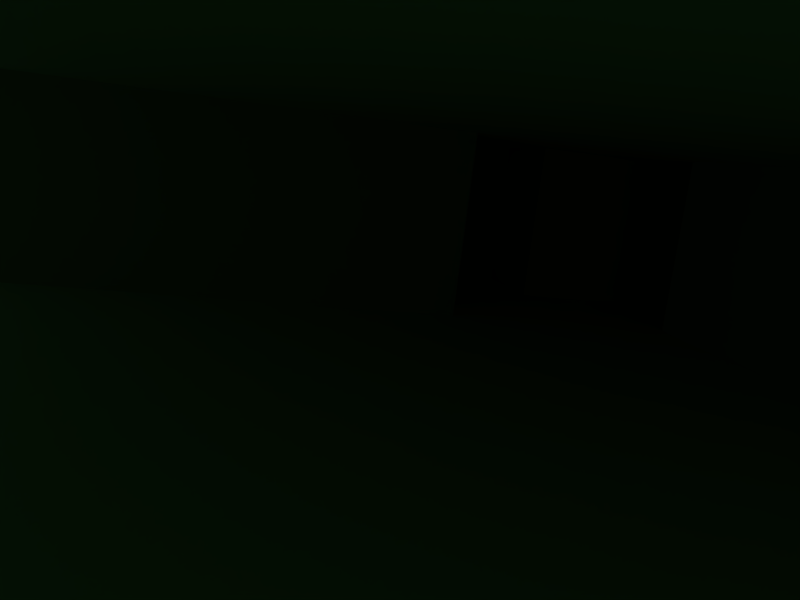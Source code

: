 # Source: dungeon1.blend  (saved by Blender 2.49.0; exported with 4.5.12 LTS)
import bpy
from mathutils import Matrix  # noqa: F401  (used for matrix-valued properties, if any)

bpy.ops.wm.read_factory_settings(use_empty=True)
scene = bpy.context.scene
scene.name = 'Scene'

# ---- collections
col_collection_1 = bpy.data.collections.new('Collection 1'); scene.collection.children.link(col_collection_1)

# ---- materials (node trees are filled in below, after node groups)
mat_material = bpy.data.materials.new('Material')
mat_material.alpha_threshold = 0.0
mat_material.preview_render_type = 'FLAT'
mat_material.diffuse_color = (0.5358, 0.442, 0.08836, 1.0)
mat_material.specular_color = (0.0, 0.0, 0.0)
mat_material.roughness = 0.5
mat_material.line_color = (0.0, 0.0, 0.0, 1.0)
mat_material_001 = bpy.data.materials.new('Material.001')
mat_material_001.alpha_threshold = 0.0
mat_material_001.preview_render_type = 'FLAT'
mat_material_001.diffuse_color = (0.7845, 0.7719, 0.2432, 1.0)
mat_material_001.specular_color = (0.5279, 0.6084, 0.1154)
mat_material_001.roughness = 0.5
mat_material_001.line_color = (0.0, 0.0, 0.0, 1.0)

# ---- material node trees

# ---- world
world_world = bpy.data.worlds.new('World'); scene.world = world_world
world_world.color = (0.05656, 0.2208, 0.4)
world_world.use_sun_shadow = False
world_world.sun_shadow_jitter_overblur = 0.0
world_world.cycles.sampling_method = 'MANUAL'
world_world.cycles.sample_map_resolution = 256

# ---- cameras
cam_camera = bpy.data.cameras.new('Camera')
cam_camera.passepartout_alpha = 0.2
cam_camera.clip_end = 100.0
cam_camera.lens = 35.0
cam_camera.ortho_scale = 7.314
cam_camera.show_passepartout = False
cam_camera.show_safe_areas = True
cam_camera.dof.focus_distance = 0.0
cam_camera.dof.aperture_fstop = 128.0

# ---- lights
light_lamp = bpy.data.lights.new('Lamp', 'POINT')
light_lamp.transmission_factor = 0.0
light_lamp.energy = 100.0
light_lamp.shadow_buffer_clip_start = 0.5
light_lamp.shadow_soft_size = 1.0
light_lamp.shadow_maximum_resolution = 0.006
light_lamp.use_absolute_resolution = True
light_lamp.cycles.use_multiple_importance_sampling = False

# ---- meshes
me_dungeon = bpy.data.meshes.new('Dungeon')
me_dungeon.from_pydata([(-0.866, 0.04842, 1.634), (-0.866, 0.04842, 7.667), (0.08001, 0.04842, 7.667), (0.08001, 0.04842, 5.527), (0.08001, 0.04842, 4.699), (1.234, 0.04842, 5.527), (1.234, 0.04842, 4.699), (0.08001, 0.04842, 2.611), (1.234, 0.04842, 2.611), (2.975, 0.04842, 1.634), (2.975, 0.04842, -1.322), (-0.9007, 0.04842, -1.322), (4.016, 0.04842, -1.322), (5.881, 0.04842, -1.322), (-0.9007, 0.04842, -6.956), (5.881, 0.04842, -5.938), (7.589, 0.04842, -6.956), (1.234, 0.04842, 9.417), (2.195, 0.04842, 9.417), (2.195, 0.04842, 5.482), (5.678, 0.04842, 5.482), (5.678, 0.04842, 12.24), (6.458, 0.04842, 12.24), (6.458, 0.04842, 4.699), (2.204, 0.04842, 4.699), (2.204, 0.04842, 2.582), (4.016, 0.04842, 2.582), (6.5, 0.04842, -5.938), (7.589, 0.04842, 0.1867), (6.5, 0.04842, 1.205), (8.284, 0.04842, 0.1867), (9.693, 0.04842, 1.205), (8.284, 0.04842, -8.431), (9.693, 0.04842, -7.412), (16.82, 0.04842, -8.431), (11.15, 0.04842, -6.878), (11.44, 0.04842, -2.152), (18.43, 0.04842, -1.177), (-0.866, 2.805, 1.634), (-0.866, 2.805, 7.667), (0.08001, 2.805, 7.667), (0.08001, 2.805, 5.527), (1.234, 2.805, 5.527), (0.08001, 2.805, 4.699), (1.234, 2.805, 4.699), (0.08001, 2.805, 2.611), (1.234, 2.805, 2.611), (2.975, 2.805, 1.634), (2.975, 2.805, -1.322), (-0.9007, 2.805, -1.322), (4.016, 2.805, -1.322), (5.881, 2.805, -1.322), (-0.9007, 2.805, -6.956), (5.881, 2.805, -5.938), (7.589, 2.805, -6.956), (1.234, 2.805, 9.417), (2.195, 2.805, 9.417), (2.195, 2.805, 5.482), (5.678, 2.805, 5.482), (5.678, 2.805, 12.24), (6.458, 2.805, 12.24), (6.458, 2.805, 4.699), (2.204, 2.805, 4.699), (2.204, 2.805, 2.582), (4.016, 2.805, 2.582), (6.5, 2.805, -5.938), (7.589, 2.805, 0.1867), (6.5, 2.805, 1.205), (8.284, 2.805, 0.1867), (9.693, 2.805, 1.205), (8.284, 2.805, -8.431), (9.693, 2.805, -7.412), (16.82, 2.805, -8.431), (11.15, 2.805, -6.878), (11.44, 2.805, -2.152), (18.43, 2.805, -1.177), (19.21, 0.06485, -9.739), (19.21, 0.06485, 13.48), (-4.013, 0.06485, 13.48), (-4.013, 0.06485, -9.739), (-4.013, 2.756, -9.739), (-4.013, 2.756, 13.48), (19.21, 2.756, 13.48), (19.21, 2.756, -9.739)], [], [(1, 0, 38, 39), (2, 1, 39, 40), (3, 2, 40, 41), (5, 3, 41, 42), (6, 44, 43, 4), (7, 4, 43, 45), (8, 46, 44, 6), (8, 7, 45, 46), (38, 0, 9, 47), (10, 48, 47, 9), (11, 49, 48, 10), (13, 12, 50, 51), (14, 52, 49, 11), (15, 13, 51, 53), (16, 54, 52, 14), (17, 5, 42, 55), (18, 17, 55, 56), (19, 18, 56, 57), (20, 19, 57, 58), (21, 20, 58, 59), (22, 21, 59, 60), (23, 22, 60, 61), (24, 23, 61, 62), (25, 24, 62, 63), (26, 25, 63, 64), (26, 64, 50, 12), (27, 15, 53, 65), (28, 66, 54, 16), (29, 27, 65, 67), (30, 68, 66, 28), (31, 29, 67, 69), (32, 70, 68, 30), (33, 31, 69, 71), (34, 72, 70, 32), (35, 33, 71, 73), (35, 73, 74, 36), (34, 37, 75, 72), (36, 74, 75, 37), (78, 77, 76, 79), (81, 80, 83, 82)])
me_dungeon.polygons.foreach_set('material_index', [0, 0, 0, 0, 0, 0, 0, 0, 0, 0, 0, 0, 0, 0, 0, 0, 0, 0, 0, 0, 0, 0, 0, 0, 0, 0, 0, 0, 0, 0, 0, 0, 0, 0, 0, 0, 0, 0, 1, 1])
_uv = me_dungeon.uv_layers.new(name='UVTex')
_uv.uv.foreach_set('vector', [0.7154, 0.4613, 0.9012, 0.4613, 0.9012, 0.5462, 0.7154, 0.5462, 0.7599, 0.8003, 0.7891, 0.8003, 0.7891, 0.8853, 0.7599, 0.8853, 0.531, 0.9512, 0.531, 0.8853, 0.6159, 0.8853, 0.6159, 0.9512, 0.7154, 0.3765, 0.7154, 0.3409, 0.8003, 0.3409, 0.8003, 0.3765, 0.9591, 0.08494, 0.9591, 0.1699, 0.9236, 0.1699, 0.9236, 0.08494, 0.889, 0.2548, 0.889, 0.1905, 0.9739, 0.1905, 0.9739, 0.2548, 0.9783, 0.8576, 0.9783, 0.9425, 0.914, 0.9425, 0.914, 0.8576, 0.675, 0.986, 0.675, 0.9505, 0.7599, 0.9505, 0.7599, 0.986, 0.4127, 0.9702, 0.4127, 0.8853, 0.531, 0.8853, 0.531, 0.9702, 0.1243, 0.8853, 0.1243, 0.9702, 0.03321, 0.9702, 0.03321, 0.8853, 0.9862, 0.5462, 0.9012, 0.5462, 0.9012, 0.4268, 0.9862, 0.4268, 0.7941, 1.0, 0.7941, 0.9425, 0.8791, 0.9425, 0.8791, 1.0, 0.889, 0.1699, 0.889, 0.2548, 0.7154, 0.2548, 0.7154, 0.1699, 0.7941, 0.8576, 0.7941, 0.7154, 0.8791, 0.7154, 0.8791, 0.8576, 0.531, 0.8003, 0.531, 0.8853, 0.2694, 0.8853, 0.2694, 0.8003, 0.7941, 0.8576, 0.914, 0.8576, 0.914, 0.9425, 0.7941, 0.9425, 7.345e-09, 0.8003, 0.0296, 0.8003, 0.0296, 0.8853, 0.0, 0.8853, 0.8465, 0.3761, 0.8465, 0.2548, 0.9314, 0.2548, 0.9314, 0.3761, 0.2694, 0.9926, 0.2694, 0.8853, 0.3544, 0.8853, 0.3544, 0.9926, 0.7154, 0.08494, 0.9236, 0.08494, 0.9236, 0.1699, 0.7154, 0.1699, 0.9314, 0.2911, 0.9554, 0.2911, 0.9554, 0.3761, 0.9314, 0.3761, 0.2655, 0.8853, 0.03321, 0.8853, 0.03321, 0.8003, 0.2655, 0.8003, 0.7154, 0.2548, 0.8465, 0.2548, 0.8465, 0.3397, 0.7154, 0.3397, 0.675, 0.9505, 0.675, 0.8853, 0.7599, 0.8853, 0.7599, 0.9505, 0.8791, 0.9984, 0.8791, 0.9425, 0.964, 0.9425, 0.964, 0.9984, 0.964, 0.8357, 0.8791, 0.8357, 0.8791, 0.7154, 0.964, 0.7154, 0.3936, 0.8853, 0.4127, 0.8853, 0.4127, 0.9702, 0.3936, 0.9702, 0.7154, 0.08494, 0.7154, 0.0, 0.9355, 0.0, 0.9355, 0.08494, 0.7154, 0.6305, 0.9355, 0.6305, 0.9355, 0.7154, 0.7154, 0.7154, 0.9569, 0.6305, 0.9569, 0.7154, 0.9355, 0.7154, 0.9355, 0.6305, 0.2655, 0.9702, 0.1671, 0.9702, 0.1671, 0.8853, 0.2655, 0.8853, 0.2655, 0.7154, 0.2655, 0.8003, 0.0, 0.8003, 0.0, 0.7154, 0.531, 0.8003, 0.2655, 0.8003, 0.2655, 0.7154, 0.531, 0.7154, 0.7941, 0.7154, 0.7941, 0.8003, 0.531, 0.8003, 0.531, 0.7154, 0.8611, 0.4235, 0.8611, 0.3765, 0.9448, 0.3765, 0.9448, 0.4235, 0.8611, 0.3765, 0.8611, 0.4613, 0.7154, 0.4613, 0.7154, 0.3765, 0.7599, 0.8853, 0.531, 0.8853, 0.531, 0.8003, 0.7599, 0.8003, 0.7154, 0.6305, 0.7154, 0.5462, 0.9309, 0.5462, 0.9309, 0.6305, 0.7154, 0.7154, 0.0, 0.7154, 1.175e-07, 2.938e-08, 0.7154, 0.0, 0.0, 0.0, 0.5, 7.187e-08, 0.5, 0.5, 4.107e-08, 0.5])
me_dungeon.materials.append(mat_material)
me_dungeon.materials.append(mat_material_001)
me_dungeon.use_remesh_preserve_volume = False
me_dungeon.use_remesh_preserve_attributes = False
me_dungeon.use_mirror_vertex_groups = False
me_dungeon.update()

# ---- objects
ob_lamp = bpy.data.objects.new('Lamp', light_lamp)
ob_dungeon = bpy.data.objects.new('Dungeon', me_dungeon)
ob_camera = bpy.data.objects.new('Camera', cam_camera)

# ---- transforms, parenting, visibility, modifiers, constraints
ob_lamp.location = (-0.3888, -0.4833, 1.839)
ob_lamp.lock_rotations_4d = False
ob_lamp.empty_display_type = 'ARROWS'
ob_lamp.lineart.crease_threshold = 0.0
ob_dungeon.location = (-0.004163, 0.126, 0.7251)
ob_dungeon.rotation_euler = (1.571, -0.0, 0.0)
ob_dungeon.lock_rotations_4d = False
ob_dungeon.empty_display_type = 'ARROWS'
ob_dungeon.lineart.crease_threshold = 0.0
ob_camera.location = (17.32, -8.17, 2.975)
ob_camera.rotation_euler = (1.392, -0.1202, 1.344)
ob_camera.lock_rotations_4d = False
ob_camera.empty_display_type = 'ARROWS'
ob_camera.color = (0.0, 0.0, 0.0, 0.0)
ob_camera.display_type = 'WIRE'
ob_camera.lineart.crease_threshold = 0.0

# ---- collection membership
col_collection_1.objects.link(ob_lamp)
col_collection_1.objects.link(ob_dungeon)
col_collection_1.objects.link(ob_camera)

# ---- scene / render settings (as saved in the file)
scene.camera = ob_camera
scene.frame_start = 1; scene.frame_end = 250; scene.frame_set(1)
scene.render.engine = 'BLENDER_EEVEE_NEXT'
scene.render.image_settings.file_format = 'JPEG'
scene.render.image_settings.color_mode = 'RGB'
scene.render.image_settings.compression = 90
scene.render.resolution_x = 800
scene.render.resolution_y = 600
scene.render.pixel_aspect_x = 100.0
scene.render.pixel_aspect_y = 100.0
scene.render.fps = 25
scene.render.dither_intensity = 0.0
scene.render.use_compositing = False
scene.render.use_sequencer = False
scene.render.bake_margin = 2
scene.render.bake_bias = 0.0
scene.render.use_stamp_time = False
scene.render.use_stamp_date = False
scene.render.use_stamp_frame = False
scene.render.use_stamp_camera = False
scene.render.use_stamp_scene = False
scene.render.use_stamp_filename = False
scene.render.use_stamp_render_time = False
scene.render.stamp_font_size = 0
scene.cycles.use_denoising = False
scene.cycles.samples = 10
scene.cycles.sampling_pattern = 'TABULATED_SOBOL'
scene.cycles.light_sampling_threshold = 0.0
scene.cycles.use_adaptive_sampling = False
scene.cycles.use_light_tree = False
scene.cycles.blur_glossy = 0.0
scene.cycles.volume_bounces = 1
scene.cycles.pixel_filter_type = 'GAUSSIAN'
scene.cycles.sample_clamp_indirect = 0.0
scene.view_settings.view_transform = 'Raw'
bpy.context.view_layer.update()
